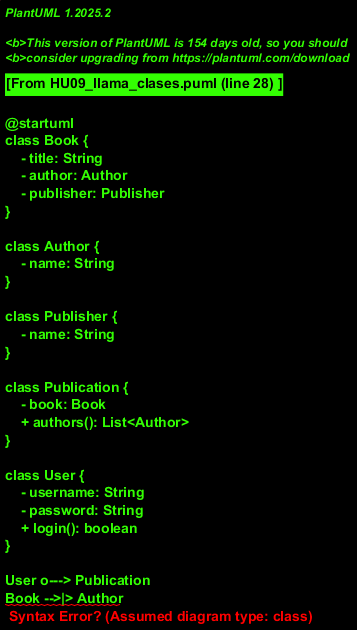

The diagram above was rendered by PlantUML. Its source (embedded in the PNG):
@startuml
class Book {
    - title: String
    - author: Author
    - publisher: Publisher
}

class Author {
    - name: String
}

class Publisher {
    - name: String
}

class Publication {
    - book: Book
    + authors(): List<Author>
}

class User {
    - username: String
    - password: String
    + login(): boolean
}

User o---> Publication
Book -->|> Author
Publisher -->|> Author

@enduml